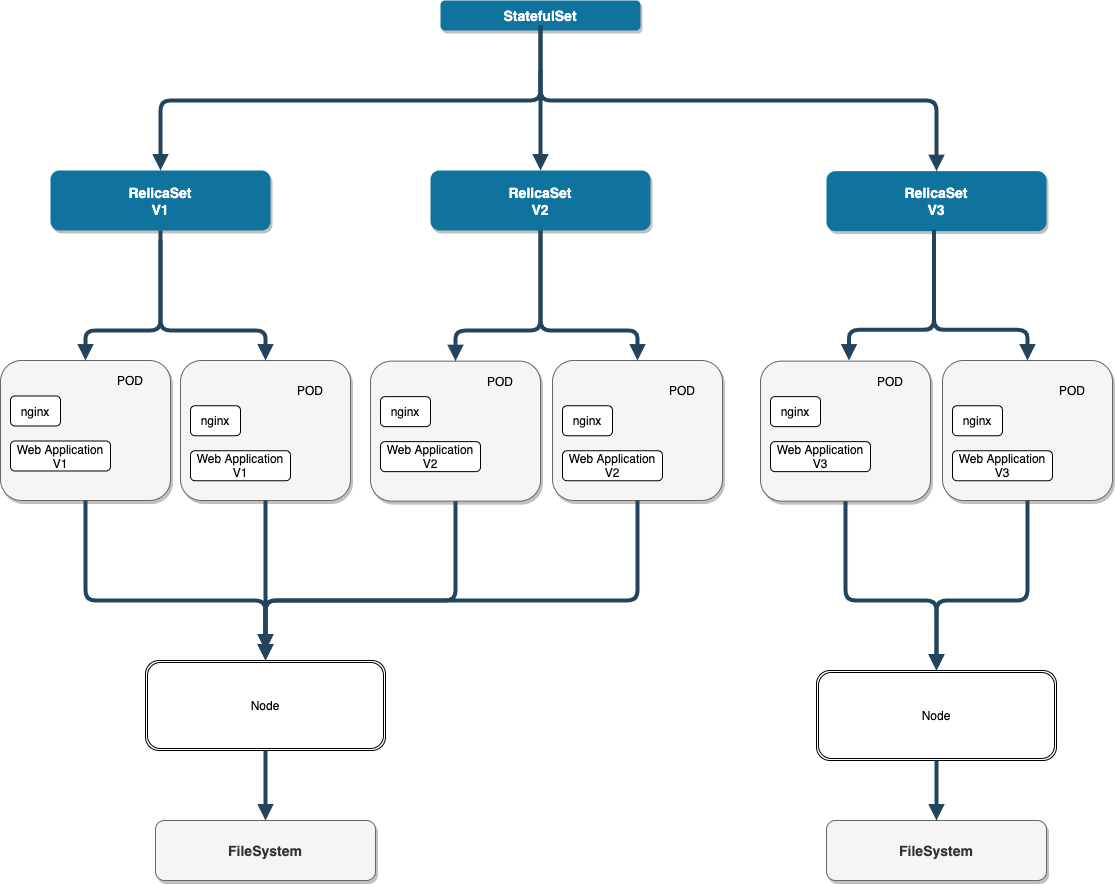

The diagram above was exported from draw.io. Its source (the exported page's mxGraphModel, read from the mxfile embedded in the PNG):
<mxGraphModel dx="946" dy="725" grid="1" gridSize="10" guides="1" tooltips="1" connect="1" arrows="1" fold="1" page="1" pageScale="1.5" pageWidth="1169" pageHeight="827" background="#ffffff" math="0" shadow="0">
  <root>
    <mxCell id="0" />
    <mxCell id="1" parent="0" />
    <mxCell id="2" value="StatefulSet" style="rounded=1;fillColor=#10739E;strokeColor=none;shadow=1;gradientColor=none;fontStyle=1;fontColor=#FFFFFF;fontSize=14;" parent="1" vertex="1">
      <mxGeometry x="440" y="30" width="200" height="30" as="geometry" />
    </mxCell>
    <mxCell id="3" value="RelicaSet&#10;V1" style="rounded=1;fillColor=#10739E;strokeColor=none;shadow=1;gradientColor=none;fontStyle=1;fontColor=#FFFFFF;fontSize=14;" parent="1" vertex="1">
      <mxGeometry x="50" y="200" width="220" height="60" as="geometry" />
    </mxCell>
    <mxCell id="4" value="" style="rounded=1;fillColor=#f5f5f5;strokeColor=#666666;shadow=1;fontStyle=1;fontColor=#333333;fontSize=14;" parent="1" vertex="1">
      <mxGeometry y="390" width="170" height="140" as="geometry" />
    </mxCell>
    <mxCell id="29" value="" style="edgeStyle=elbowEdgeStyle;elbow=vertical;strokeWidth=4;endArrow=block;endFill=1;fontStyle=1;strokeColor=#23445D;" parent="1" target="G3sKul9QCw0ziFRpp5LT-55" edge="1">
      <mxGeometry x="22" y="165.5" width="100" height="100" as="geometry">
        <mxPoint x="540" y="100" as="sourcePoint" />
        <mxPoint x="122" y="165.5" as="targetPoint" />
      </mxGeometry>
    </mxCell>
    <mxCell id="31" value="" style="edgeStyle=elbowEdgeStyle;elbow=vertical;strokeWidth=4;endArrow=block;endFill=1;fontStyle=1;strokeColor=#23445D;exitX=0.5;exitY=1;exitDx=0;exitDy=0;entryX=0.5;entryY=0;entryDx=0;entryDy=0;" parent="1" source="3" target="4" edge="1">
      <mxGeometry x="22" y="165.5" width="100" height="100" as="geometry">
        <mxPoint x="22" y="265.5" as="sourcePoint" />
        <mxPoint x="122" y="165.5" as="targetPoint" />
        <Array as="points">
          <mxPoint x="150" y="360" />
        </Array>
      </mxGeometry>
    </mxCell>
    <mxCell id="G3sKul9QCw0ziFRpp5LT-55" value="RelicaSet&#10;V2" style="rounded=1;fillColor=#10739E;strokeColor=none;shadow=1;gradientColor=none;fontStyle=1;fontColor=#FFFFFF;fontSize=14;" vertex="1" parent="1">
      <mxGeometry x="430" y="200" width="220" height="60" as="geometry" />
    </mxCell>
    <mxCell id="G3sKul9QCw0ziFRpp5LT-56" value="RelicaSet&#10;V3" style="rounded=1;fillColor=#10739E;strokeColor=none;shadow=1;gradientColor=none;fontStyle=1;fontColor=#FFFFFF;fontSize=14;" vertex="1" parent="1">
      <mxGeometry x="826" y="200.63" width="220" height="60" as="geometry" />
    </mxCell>
    <mxCell id="G3sKul9QCw0ziFRpp5LT-58" value="" style="edgeStyle=elbowEdgeStyle;elbow=vertical;strokeWidth=4;endArrow=block;endFill=1;fontStyle=1;strokeColor=#23445D;exitX=0.5;exitY=1;exitDx=0;exitDy=0;" edge="1" parent="1" source="2" target="3">
      <mxGeometry x="32" y="175.5" width="100" height="100" as="geometry">
        <mxPoint x="550" y="110" as="sourcePoint" />
        <mxPoint x="250" y="210" as="targetPoint" />
      </mxGeometry>
    </mxCell>
    <mxCell id="G3sKul9QCw0ziFRpp5LT-60" value="" style="edgeStyle=elbowEdgeStyle;elbow=vertical;strokeWidth=4;endArrow=block;endFill=1;fontStyle=1;strokeColor=#23445D;exitX=0.5;exitY=1;exitDx=0;exitDy=0;entryX=0.5;entryY=0;entryDx=0;entryDy=0;" edge="1" parent="1" target="G3sKul9QCw0ziFRpp5LT-56">
      <mxGeometry x="234" y="170.5" width="100" height="100" as="geometry">
        <mxPoint x="540" y="55" as="sourcePoint" />
        <mxPoint x="852.0999999999999" y="193.01999999999998" as="targetPoint" />
        <Array as="points">
          <mxPoint x="760" y="130" />
        </Array>
      </mxGeometry>
    </mxCell>
    <mxCell id="G3sKul9QCw0ziFRpp5LT-63" value="POD" style="text;html=1;strokeColor=none;fillColor=none;align=center;verticalAlign=middle;whiteSpace=wrap;rounded=0;" vertex="1" parent="1">
      <mxGeometry x="110" y="400" width="40" height="20" as="geometry" />
    </mxCell>
    <mxCell id="G3sKul9QCw0ziFRpp5LT-64" value="nginx" style="rounded=1;whiteSpace=wrap;html=1;" vertex="1" parent="1">
      <mxGeometry x="10" y="425.5" width="50" height="30" as="geometry" />
    </mxCell>
    <mxCell id="G3sKul9QCw0ziFRpp5LT-65" value="Web Application V1" style="rounded=1;whiteSpace=wrap;html=1;" vertex="1" parent="1">
      <mxGeometry x="10" y="470.5" width="100" height="30" as="geometry" />
    </mxCell>
    <mxCell id="G3sKul9QCw0ziFRpp5LT-66" value="" style="rounded=1;fillColor=#f5f5f5;strokeColor=#666666;shadow=1;fontStyle=1;fontColor=#333333;fontSize=14;" vertex="1" parent="1">
      <mxGeometry x="180" y="390" width="170" height="140" as="geometry" />
    </mxCell>
    <mxCell id="G3sKul9QCw0ziFRpp5LT-68" value="POD" style="text;html=1;strokeColor=none;fillColor=none;align=center;verticalAlign=middle;whiteSpace=wrap;rounded=0;" vertex="1" parent="1">
      <mxGeometry x="290" y="409.75" width="40" height="20" as="geometry" />
    </mxCell>
    <mxCell id="G3sKul9QCw0ziFRpp5LT-69" value="nginx" style="rounded=1;whiteSpace=wrap;html=1;" vertex="1" parent="1">
      <mxGeometry x="190" y="435.25" width="50" height="30" as="geometry" />
    </mxCell>
    <mxCell id="G3sKul9QCw0ziFRpp5LT-70" value="Web Application V1" style="rounded=1;whiteSpace=wrap;html=1;" vertex="1" parent="1">
      <mxGeometry x="190" y="480.25" width="100" height="30" as="geometry" />
    </mxCell>
    <mxCell id="G3sKul9QCw0ziFRpp5LT-71" value="" style="edgeStyle=elbowEdgeStyle;elbow=vertical;strokeWidth=4;endArrow=block;endFill=1;fontStyle=1;strokeColor=#23445D;entryX=0.5;entryY=0;entryDx=0;entryDy=0;" edge="1" parent="1" target="G3sKul9QCw0ziFRpp5LT-66">
      <mxGeometry x="32" y="175.5" width="100" height="100" as="geometry">
        <mxPoint x="160" y="270" as="sourcePoint" />
        <mxPoint x="125" y="400" as="targetPoint" />
        <Array as="points">
          <mxPoint x="270" y="360" />
        </Array>
      </mxGeometry>
    </mxCell>
    <mxCell id="G3sKul9QCw0ziFRpp5LT-72" value="" style="rounded=1;fillColor=#f5f5f5;strokeColor=#666666;shadow=1;fontStyle=1;fontColor=#333333;fontSize=14;" vertex="1" parent="1">
      <mxGeometry x="370" y="390.63" width="170" height="140" as="geometry" />
    </mxCell>
    <mxCell id="G3sKul9QCw0ziFRpp5LT-73" value="POD" style="text;html=1;strokeColor=none;fillColor=none;align=center;verticalAlign=middle;whiteSpace=wrap;rounded=0;" vertex="1" parent="1">
      <mxGeometry x="480" y="400.63" width="40" height="20" as="geometry" />
    </mxCell>
    <mxCell id="G3sKul9QCw0ziFRpp5LT-74" value="nginx" style="rounded=1;whiteSpace=wrap;html=1;" vertex="1" parent="1">
      <mxGeometry x="380" y="426.13" width="50" height="30" as="geometry" />
    </mxCell>
    <mxCell id="G3sKul9QCw0ziFRpp5LT-75" value="Web Application V2" style="rounded=1;whiteSpace=wrap;html=1;" vertex="1" parent="1">
      <mxGeometry x="380" y="471.13" width="100" height="30" as="geometry" />
    </mxCell>
    <mxCell id="G3sKul9QCw0ziFRpp5LT-76" value="" style="rounded=1;fillColor=#f5f5f5;strokeColor=#666666;shadow=1;fontStyle=1;fontColor=#333333;fontSize=14;" vertex="1" parent="1">
      <mxGeometry x="552" y="390" width="170" height="140" as="geometry" />
    </mxCell>
    <mxCell id="G3sKul9QCw0ziFRpp5LT-77" value="POD" style="text;html=1;strokeColor=none;fillColor=none;align=center;verticalAlign=middle;whiteSpace=wrap;rounded=0;" vertex="1" parent="1">
      <mxGeometry x="662" y="409.75" width="40" height="20" as="geometry" />
    </mxCell>
    <mxCell id="G3sKul9QCw0ziFRpp5LT-78" value="nginx" style="rounded=1;whiteSpace=wrap;html=1;" vertex="1" parent="1">
      <mxGeometry x="562" y="435.25" width="50" height="30" as="geometry" />
    </mxCell>
    <mxCell id="G3sKul9QCw0ziFRpp5LT-79" value="Web Application V2" style="rounded=1;whiteSpace=wrap;html=1;" vertex="1" parent="1">
      <mxGeometry x="562" y="480.25" width="100" height="30" as="geometry" />
    </mxCell>
    <mxCell id="G3sKul9QCw0ziFRpp5LT-80" value="" style="edgeStyle=elbowEdgeStyle;elbow=vertical;strokeWidth=4;endArrow=block;endFill=1;fontStyle=1;strokeColor=#23445D;entryX=0.5;entryY=0;entryDx=0;entryDy=0;" edge="1" parent="1" target="G3sKul9QCw0ziFRpp5LT-76">
      <mxGeometry x="412" y="165.5" width="100" height="100" as="geometry">
        <mxPoint x="540" y="260" as="sourcePoint" />
        <mxPoint x="645" y="380" as="targetPoint" />
        <Array as="points">
          <mxPoint x="590" y="360" />
        </Array>
      </mxGeometry>
    </mxCell>
    <mxCell id="G3sKul9QCw0ziFRpp5LT-81" value="" style="edgeStyle=elbowEdgeStyle;elbow=vertical;strokeWidth=4;endArrow=block;endFill=1;fontStyle=1;strokeColor=#23445D;" edge="1" parent="1" target="G3sKul9QCw0ziFRpp5LT-72">
      <mxGeometry x="422" y="175.5" width="100" height="100" as="geometry">
        <mxPoint x="540" y="260" as="sourcePoint" />
        <mxPoint x="647" y="400" as="targetPoint" />
        <Array as="points">
          <mxPoint x="660" y="360" />
        </Array>
      </mxGeometry>
    </mxCell>
    <mxCell id="G3sKul9QCw0ziFRpp5LT-82" value="" style="rounded=1;fillColor=#f5f5f5;strokeColor=#666666;shadow=1;fontStyle=1;fontColor=#333333;fontSize=14;" vertex="1" parent="1">
      <mxGeometry x="760" y="390.63" width="170" height="140" as="geometry" />
    </mxCell>
    <mxCell id="G3sKul9QCw0ziFRpp5LT-83" value="POD" style="text;html=1;strokeColor=none;fillColor=none;align=center;verticalAlign=middle;whiteSpace=wrap;rounded=0;" vertex="1" parent="1">
      <mxGeometry x="870" y="400.63" width="40" height="20" as="geometry" />
    </mxCell>
    <mxCell id="G3sKul9QCw0ziFRpp5LT-84" value="nginx" style="rounded=1;whiteSpace=wrap;html=1;" vertex="1" parent="1">
      <mxGeometry x="770" y="426.13" width="50" height="30" as="geometry" />
    </mxCell>
    <mxCell id="G3sKul9QCw0ziFRpp5LT-85" value="Web Application V3" style="rounded=1;whiteSpace=wrap;html=1;" vertex="1" parent="1">
      <mxGeometry x="770" y="471.13" width="100" height="30" as="geometry" />
    </mxCell>
    <mxCell id="G3sKul9QCw0ziFRpp5LT-86" value="" style="rounded=1;fillColor=#f5f5f5;strokeColor=#666666;shadow=1;fontStyle=1;fontColor=#333333;fontSize=14;" vertex="1" parent="1">
      <mxGeometry x="942" y="390" width="170" height="140" as="geometry" />
    </mxCell>
    <mxCell id="G3sKul9QCw0ziFRpp5LT-87" value="POD" style="text;html=1;strokeColor=none;fillColor=none;align=center;verticalAlign=middle;whiteSpace=wrap;rounded=0;" vertex="1" parent="1">
      <mxGeometry x="1052" y="409.75" width="40" height="20" as="geometry" />
    </mxCell>
    <mxCell id="G3sKul9QCw0ziFRpp5LT-88" value="nginx" style="rounded=1;whiteSpace=wrap;html=1;" vertex="1" parent="1">
      <mxGeometry x="952" y="435.25" width="50" height="30" as="geometry" />
    </mxCell>
    <mxCell id="G3sKul9QCw0ziFRpp5LT-89" value="Web Application V3" style="rounded=1;whiteSpace=wrap;html=1;" vertex="1" parent="1">
      <mxGeometry x="952" y="480.25" width="100" height="30" as="geometry" />
    </mxCell>
    <mxCell id="G3sKul9QCw0ziFRpp5LT-90" value="" style="edgeStyle=elbowEdgeStyle;elbow=vertical;strokeWidth=4;endArrow=block;endFill=1;fontStyle=1;strokeColor=#23445D;" edge="1" parent="1">
      <mxGeometry x="815.5" y="174.87" width="100" height="100" as="geometry">
        <mxPoint x="933.5" y="259.37" as="sourcePoint" />
        <mxPoint x="848.5" y="390.0000000000001" as="targetPoint" />
        <Array as="points">
          <mxPoint x="1053.5" y="359.37" />
        </Array>
      </mxGeometry>
    </mxCell>
    <mxCell id="G3sKul9QCw0ziFRpp5LT-91" value="" style="edgeStyle=elbowEdgeStyle;elbow=vertical;strokeWidth=4;endArrow=block;endFill=1;fontStyle=1;strokeColor=#23445D;entryX=0.5;entryY=0;entryDx=0;entryDy=0;" edge="1" parent="1" target="G3sKul9QCw0ziFRpp5LT-86">
      <mxGeometry x="815.5" y="174.87" width="100" height="100" as="geometry">
        <mxPoint x="933.5" y="259.37" as="sourcePoint" />
        <mxPoint x="848.5" y="390.0000000000001" as="targetPoint" />
        <Array as="points">
          <mxPoint x="1053.5" y="359.37" />
        </Array>
      </mxGeometry>
    </mxCell>
    <mxCell id="G3sKul9QCw0ziFRpp5LT-96" value="" style="edgeStyle=elbowEdgeStyle;elbow=vertical;strokeWidth=4;endArrow=block;endFill=1;fontStyle=1;strokeColor=#23445D;entryX=0.5;entryY=0;entryDx=0;entryDy=0;" edge="1" parent="1">
      <mxGeometry x="-33" y="445.5" width="100" height="100" as="geometry">
        <mxPoint x="85" y="530" as="sourcePoint" />
        <mxPoint x="265" y="680" as="targetPoint" />
        <Array as="points">
          <mxPoint x="205" y="630" />
        </Array>
      </mxGeometry>
    </mxCell>
    <mxCell id="G3sKul9QCw0ziFRpp5LT-97" value="" style="edgeStyle=elbowEdgeStyle;elbow=vertical;strokeWidth=4;endArrow=block;endFill=1;fontStyle=1;strokeColor=#23445D;exitX=0.5;exitY=1;exitDx=0;exitDy=0;entryX=0.5;entryY=0;entryDx=0;entryDy=0;" edge="1" parent="1" source="G3sKul9QCw0ziFRpp5LT-66" target="G3sKul9QCw0ziFRpp5LT-103">
      <mxGeometry x="482" y="235.5" width="100" height="100" as="geometry">
        <mxPoint x="600" y="320" as="sourcePoint" />
        <mxPoint x="265" y="680" as="targetPoint" />
        <Array as="points">
          <mxPoint x="250" y="590" />
          <mxPoint x="400" y="630" />
        </Array>
      </mxGeometry>
    </mxCell>
    <mxCell id="G3sKul9QCw0ziFRpp5LT-101" value="" style="edgeStyle=elbowEdgeStyle;elbow=vertical;strokeWidth=4;endArrow=block;endFill=1;fontStyle=1;strokeColor=#23445D;exitX=0.5;exitY=1;exitDx=0;exitDy=0;entryX=0.5;entryY=0;entryDx=0;entryDy=0;" edge="1" parent="1" source="G3sKul9QCw0ziFRpp5LT-72">
      <mxGeometry x="492" y="245.5" width="100" height="100" as="geometry">
        <mxPoint x="275" y="540" as="sourcePoint" />
        <mxPoint x="265" y="680" as="targetPoint" />
        <Array as="points">
          <mxPoint x="350" y="630" />
          <mxPoint x="410" y="640" />
        </Array>
      </mxGeometry>
    </mxCell>
    <mxCell id="G3sKul9QCw0ziFRpp5LT-102" value="" style="edgeStyle=elbowEdgeStyle;elbow=vertical;strokeWidth=4;endArrow=block;endFill=1;fontStyle=1;strokeColor=#23445D;exitX=0.5;exitY=1;exitDx=0;exitDy=0;entryX=0.5;entryY=0;entryDx=0;entryDy=0;" edge="1" parent="1" source="G3sKul9QCw0ziFRpp5LT-76" target="G3sKul9QCw0ziFRpp5LT-103">
      <mxGeometry x="502" y="255.5" width="100" height="100" as="geometry">
        <mxPoint x="465" y="540.6300000000001" as="sourcePoint" />
        <mxPoint x="265" y="680" as="targetPoint" />
        <Array as="points">
          <mxPoint x="450" y="630" />
          <mxPoint x="420" y="650" />
        </Array>
      </mxGeometry>
    </mxCell>
    <mxCell id="G3sKul9QCw0ziFRpp5LT-103" value="Node" style="shape=ext;double=1;rounded=1;whiteSpace=wrap;html=1;" vertex="1" parent="1">
      <mxGeometry x="145" y="690" width="240" height="90" as="geometry" />
    </mxCell>
    <mxCell id="G3sKul9QCw0ziFRpp5LT-106" value="Node" style="shape=ext;double=1;rounded=1;whiteSpace=wrap;html=1;" vertex="1" parent="1">
      <mxGeometry x="816" y="700" width="240" height="90" as="geometry" />
    </mxCell>
    <mxCell id="G3sKul9QCw0ziFRpp5LT-107" value="" style="edgeStyle=elbowEdgeStyle;elbow=vertical;strokeWidth=4;endArrow=block;endFill=1;fontStyle=1;strokeColor=#23445D;exitX=0.5;exitY=1;exitDx=0;exitDy=0;entryX=0.5;entryY=0;entryDx=0;entryDy=0;" edge="1" parent="1" source="G3sKul9QCw0ziFRpp5LT-82" target="G3sKul9QCw0ziFRpp5LT-106">
      <mxGeometry x="432" y="185.5" width="100" height="100" as="geometry">
        <mxPoint x="550" y="270" as="sourcePoint" />
        <mxPoint x="465" y="400.6300000000001" as="targetPoint" />
        <Array as="points">
          <mxPoint x="880" y="630" />
        </Array>
      </mxGeometry>
    </mxCell>
    <mxCell id="G3sKul9QCw0ziFRpp5LT-108" value="" style="edgeStyle=elbowEdgeStyle;elbow=vertical;strokeWidth=4;endArrow=block;endFill=1;fontStyle=1;strokeColor=#23445D;exitX=0.5;exitY=1;exitDx=0;exitDy=0;entryX=0.5;entryY=0;entryDx=0;entryDy=0;" edge="1" parent="1" source="G3sKul9QCw0ziFRpp5LT-86" target="G3sKul9QCw0ziFRpp5LT-106">
      <mxGeometry x="442" y="195.5" width="100" height="100" as="geometry">
        <mxPoint x="855" y="540.6300000000001" as="sourcePoint" />
        <mxPoint x="936" y="710" as="targetPoint" />
        <Array as="points">
          <mxPoint x="970" y="630" />
        </Array>
      </mxGeometry>
    </mxCell>
    <mxCell id="G3sKul9QCw0ziFRpp5LT-113" value="FileSystem" style="rounded=1;fillColor=#f5f5f5;strokeColor=#666666;shadow=1;fontStyle=1;fontColor=#333333;fontSize=14;" vertex="1" parent="1">
      <mxGeometry x="155" y="850" width="220" height="60" as="geometry" />
    </mxCell>
    <mxCell id="G3sKul9QCw0ziFRpp5LT-114" value="FileSystem" style="rounded=1;fillColor=#f5f5f5;strokeColor=#666666;shadow=1;fontStyle=1;fontColor=#333333;fontSize=14;" vertex="1" parent="1">
      <mxGeometry x="826" y="850" width="220" height="60" as="geometry" />
    </mxCell>
    <mxCell id="G3sKul9QCw0ziFRpp5LT-116" value="" style="edgeStyle=elbowEdgeStyle;elbow=vertical;strokeWidth=4;endArrow=block;endFill=1;fontStyle=1;strokeColor=#23445D;exitX=0.5;exitY=1;exitDx=0;exitDy=0;entryX=0.5;entryY=0;entryDx=0;entryDy=0;" edge="1" parent="1" source="G3sKul9QCw0ziFRpp5LT-103" target="G3sKul9QCw0ziFRpp5LT-113">
      <mxGeometry x="432" y="185.5" width="100" height="100" as="geometry">
        <mxPoint x="550" y="270" as="sourcePoint" />
        <mxPoint x="465" y="400.6300000000001" as="targetPoint" />
        <Array as="points">
          <mxPoint x="265" y="810" />
        </Array>
      </mxGeometry>
    </mxCell>
    <mxCell id="G3sKul9QCw0ziFRpp5LT-117" value="" style="edgeStyle=elbowEdgeStyle;elbow=vertical;strokeWidth=4;endArrow=block;endFill=1;fontStyle=1;strokeColor=#23445D;exitX=0.5;exitY=1;exitDx=0;exitDy=0;entryX=0.5;entryY=0;entryDx=0;entryDy=0;" edge="1" parent="1" source="G3sKul9QCw0ziFRpp5LT-106" target="G3sKul9QCw0ziFRpp5LT-114">
      <mxGeometry x="442" y="195.5" width="100" height="100" as="geometry">
        <mxPoint x="275" y="790" as="sourcePoint" />
        <mxPoint x="275" y="860" as="targetPoint" />
        <Array as="points">
          <mxPoint x="940" y="800" />
        </Array>
      </mxGeometry>
    </mxCell>
  </root>
</mxGraphModel>